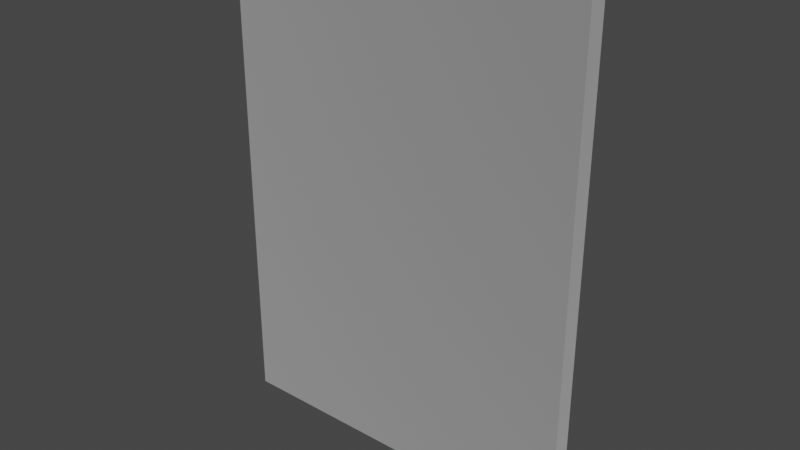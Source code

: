 # Source: PinupGirl.blend  (saved by Blender 3.3.6; exported with 4.5.12 LTS)
import bpy
from mathutils import Matrix  # noqa: F401  (used for matrix-valued properties, if any)

bpy.ops.wm.read_factory_settings(use_empty=True)
scene = bpy.context.scene
scene.name = 'Scene'

# ---- collections
col_pinupgirl_lod00 = bpy.data.collections.new('PinupGirl_LOD00'); scene.collection.children.link(col_pinupgirl_lod00)

# ---- images (referenced by path relative to the original .blend; pixels are not part of the script)
import os
ASSET_DIR = os.environ.get("B2B_ASSET_DIR", "")  # directory of the original .blend (textures are referenced by path, not embedded)
HERE = os.path.dirname(os.path.abspath(__file__))  # packed textures are extracted next to this script under _unpacked/

def load_image(name, relpath, width, height, colorspace="sRGB"):
    """Load a texture the original file referenced (path relative to the .blend, or extracted next to this script)."""
    p = next((c for c in (os.path.join(HERE, relpath), os.path.join(ASSET_DIR, relpath)) if relpath and os.path.exists(c)), "")
    if p:
        img = bpy.data.images.load(p, check_existing=True)
        img.name = name
    else:  # same state as the original file: an image datablock whose file is absent (Cycles renders it pink)
        img = bpy.data.images.new(name, width, height)
        img.source = "FILE"
        img.filepath = "//" + (relpath or name)
    img.colorspace_settings.name = colorspace
    return img
img_pinupgirl_png = load_image('pinupgirl.png', 'pinupgirl.png', 1024, 1024, 'sRGB')

# ---- materials (node trees are filled in below, after node groups)
mat_material = bpy.data.materials.new('Material')
mat_material.use_backface_culling = True
mat_material.use_transparent_shadow = False
mat_material.roughness = 0.5
mat_material.line_color = (0.0, 0.0, 0.0, 1.0)

# ---- node groups
ng_gltf_settings = bpy.data.node_groups.new('glTF Settings', 'ShaderNodeTree')
_s = ng_gltf_settings.interface.new_socket(name='Occlusion', in_out='INPUT', socket_type='NodeSocketFloat')
_s.default_value = 1.0
_N = ng_gltf_settings.nodes; _L = ng_gltf_settings.links
n0 = _N.new('NodeGroupInput'); n0.name = 'Group Input'; n0.location = (0, 0)

# ---- material node trees
mat_material.use_nodes = True; mat_material.node_tree.nodes.clear()
_N = mat_material.node_tree.nodes; _L = mat_material.node_tree.links
n0 = _N.new('ShaderNodeOutputMaterial'); n0.name = 'Shader Output Material'; n0.location = (1500, 625)
n0.label = 'Shader Output Material'
n0.width = 150
n1 = _N.new('ShaderNodeBsdfPrincipled'); n1.name = 'Principled BSDF'; n1.location = (1250, 600)
n1.label = 'Principled BSDF'
n1.width = 150
n1.distribution = 'GGX'
n1.subsurface_method = 'RANDOM_WALK_SKIN'
n1.inputs[3].default_value = 1.45
n2 = _N.new('ShaderNodeGroup'); n2.name = 'glTF Settings'; n2.location = (1250, -100)
n2.label = 'glTF Settings'
n2.width = 150
n2.node_tree = ng_gltf_settings
n2.inputs[0].default_value = 1.0
n3 = _N.new('NodeFrame'); n3.name = 'Textures Frame'; n3.location = (0, 0)
n3.label = 'Textures Frame'
n3.width = 150
n3.hide = True
n4 = _N.new('ShaderNodeTexImage'); n4.name = 'Base Color Texture'; n4.location = (-1000, 500)
n4.label = 'Base Color Texture'
n4.width = 300
n4.hide = True
n4.image = img_pinupgirl_png
n5 = _N.new('ShaderNodeTexImage'); n5.name = 'Detail Color(RGBA)'; n5.location = (-1000, 450)
n5.label = 'Detail Color(RGBA)'
n5.width = 300
n5.hide = True
n6 = _N.new('ShaderNodeTexImage'); n6.name = 'Occlusion(R) Roughness(G) Metallic(B)'; n6.location = (-1000, 400)
n6.label = 'Occlusion(R) Roughness(G) Metallic(B)'
n6.width = 300
n6.hide = True
n7 = _N.new('ShaderNodeTexImage'); n7.name = 'Detail Occlusion(R) Roughness(G) Metallic(B)'; n7.location = (-1000, 350)
n7.label = 'Detail Occlusion(R) Roughness(G) Metallic(B)'
n7.width = 300
n7.hide = True
n8 = _N.new('ShaderNodeTexImage'); n8.name = 'Emissive Texture'; n8.location = (-1000, 300)
n8.label = 'Emissive Texture'
n8.width = 300
n8.hide = True
n9 = _N.new('ShaderNodeTexImage'); n9.name = 'Normal Texture'; n9.location = (-1000, 250)
n9.label = 'Normal Texture'
n9.width = 300
n9.hide = True
n10 = _N.new('ShaderNodeTexImage'); n10.name = 'Detail Normal'; n10.location = (-1000, 200)
n10.label = 'Detail Normal'
n10.width = 300
n10.hide = True
n11 = _N.new('ShaderNodeTexImage'); n11.name = 'Blend Mask'; n11.location = (-1000, 150)
n11.label = 'Blend Mask'
n11.width = 300
n11.hide = True
n12 = _N.new('ShaderNodeVertexColor'); n12.name = 'Vertex Color'; n12.location = (-800, 800)
n12.label = 'Vertex Color'
n12.width = 150
n12.hide = True
n13 = _N.new('NodeFrame'); n13.name = 'Base Color Frame'; n13.location = (0, 0)
n13.label = 'Base Color Frame'
n13.width = 150
n13.hide = True
n14 = _N.new('ShaderNodeMix'); n14.name = 'Blend Color Map'; n14.location = (-200, 450)
n14.label = 'Blend Color Map'
n14.width = 200
n14.hide = True
n14.data_type = 'RGBA'
n14.blend_type = 'ADD'
n15 = _N.new('ShaderNodeRGB'); n15.name = 'Base Color RGB'; n15.location = (-200, 500)
n15.label = 'Base Color RGB'
n15.width = 200
n15.hide = True
n15.outputs[0].default_value = (0.8, 0.8, 0.8, 1.0)
n16 = _N.new('ShaderNodeValue'); n16.name = 'Base Color A'; n16.location = (-200, 350)
n16.label = 'Base Color A'
n16.width = 200
n16.hide = True
n16.outputs[0].default_value = 1.0
n17 = _N.new('ShaderNodeMix'); n17.name = 'Base Color Multiplier RGB'; n17.location = (50, 450)
n17.label = 'Base Color Multiplier RGB'
n17.width = 200
n17.hide = True
n17.data_type = 'RGBA'
n17.blend_type = 'MULTIPLY'
n18 = _N.new('ShaderNodeMath'); n18.name = 'Blend Alpha Map'; n18.location = (50, 400)
n18.label = 'Blend Alpha Map'
n18.width = 200
n18.hide = True
n19 = _N.new('ShaderNodeMath'); n19.name = 'Base Color Multiplier A'; n19.location = (50, 350)
n19.label = 'Base Color Multiplier A'
n19.width = 200
n19.hide = True
n19.operation = 'MULTIPLY'
n20 = _N.new('NodeFrame'); n20.name = 'UVs Frame'; n20.location = (0, 0)
n20.label = 'UVs Frame'
n20.width = 150
n20.hide = True
n21 = _N.new('ShaderNodeUVMap'); n21.name = 'UV Map'; n21.location = (-2000, 500)
n21.label = 'UV Map'
n21.hide = True
n22 = _N.new('ShaderNodeValue'); n22.name = 'Detail UV Scale'; n22.location = (-2000, 400)
n22.label = 'Detail UV Scale'
n22.width = 150
n22.hide = True
n22.outputs[0].default_value = 1.0
n23 = _N.new('ShaderNodeValue'); n23.name = 'Detail UV Offset U'; n23.location = (-2000, 300)
n23.label = 'Detail UV Offset U'
n23.width = 150
n23.hide = True
n23.outputs[0].default_value = 0.0
n24 = _N.new('ShaderNodeValue'); n24.name = 'Detail UV Offset V'; n24.location = (-2000, 250)
n24.label = 'Detail UV Offset V'
n24.width = 150
n24.hide = True
n24.outputs[0].default_value = 0.0
n25 = _N.new('ShaderNodeCombineXYZ'); n25.name = 'Combine UV Scale'; n25.location = (-1750, 400)
n25.label = 'Combine UV Scale'
n25.width = 150
n25.hide = True
n26 = _N.new('ShaderNodeCombineXYZ'); n26.name = 'Combine UV Offset'; n26.location = (-1750, 300)
n26.label = 'Combine UV Offset'
n26.width = 150
n26.hide = True
n27 = _N.new('ShaderNodeVectorMath'); n27.name = 'Multiply UV Scale'; n27.location = (-1500, 400)
n27.label = 'Multiply UV Scale'
n27.width = 150
n27.hide = True
n27.operation = 'MULTIPLY'
n28 = _N.new('ShaderNodeVectorMath'); n28.name = 'Add UV Offset'; n28.location = (-1250, 300)
n28.label = 'Add UV Offset'
n28.width = 150
n28.hide = True
n29 = _N.new('NodeFrame'); n29.name = 'Occlusion Metallic Roughness Frame'; n29.location = (0, 0)
n29.label = 'Occlusion Metallic Roughness Frame'
n29.width = 150
n29.hide = True
n30 = _N.new('ShaderNodeValue'); n30.name = 'Metallic Scale'; n30.location = (-150, 100)
n30.label = 'Metallic Scale'
n30.width = 150
n30.hide = True
n30.outputs[0].default_value = 1.0
n31 = _N.new('ShaderNodeValue'); n31.name = 'Roughness Scale'; n31.location = (-150, 150)
n31.label = 'Roughness Scale'
n31.width = 150
n31.hide = True
n31.outputs[0].default_value = 1.0
n32 = _N.new('ShaderNodeMix'); n32.name = 'Blend Occlusion(R) Roughness(G) Metallic(B) Map'; n32.location = (-150, 200)
n32.label = 'Blend Occlusion(R) Roughness(G) Metallic(B) Map'
n32.width = 300
n32.hide = True
n32.data_type = 'RGBA'
n32.blend_type = 'MULTIPLY'
n33 = _N.new('ShaderNodeSeparateColor'); n33.name = 'SplitOcclMetalRough'; n33.location = (200, 200)
n33.label = 'SplitOcclMetalRough'
n33.width = 200
n33.hide = True
n34 = _N.new('ShaderNodeMath'); n34.name = 'Roughness Multiplier'; n34.location = (500, 150)
n34.label = 'Roughness Multiplier'
n34.width = 200
n34.hide = True
n34.operation = 'MULTIPLY'
n35 = _N.new('ShaderNodeMath'); n35.name = 'Metallic Multiplier'; n35.location = (500, 100)
n35.label = 'Metallic Multiplier'
n35.width = 200
n35.hide = True
n35.operation = 'MULTIPLY'
n36 = _N.new('NodeFrame'); n36.name = 'Emissive Frame'; n36.location = (0, 0)
n36.label = 'Emissive Frame'
n36.width = 150
n36.hide = True
n37 = _N.new('ShaderNodeMix'); n37.name = 'Emissive Multiplier'; n37.location = (200, 0)
n37.label = 'Emissive Multiplier'
n37.width = 150
n37.hide = True
n37.data_type = 'RGBA'
n37.blend_type = 'MULTIPLY'
n38 = _N.new('ShaderNodeRGB'); n38.name = 'Emissive RGB'; n38.location = (0, -50)
n38.label = 'Emissive RGB'
n38.width = 150
n38.hide = True
n38.outputs[0].default_value = (0.0, 0.0, 0.0, 1.0)
n39 = _N.new('ShaderNodeValue'); n39.name = 'Emissive Scale'; n39.location = (0, -100)
n39.label = 'Emissive Scale'
n39.width = 150
n39.hide = True
n39.outputs[0].default_value = 1.0
n40 = _N.new('NodeFrame'); n40.name = 'Normal Frame'; n40.location = (0, 0)
n40.label = 'Normal Frame'
n40.width = 150
n40.hide = True
n41 = _N.new('ShaderNodeValue'); n41.name = 'Normal Scale'; n41.location = (-300, -350)
n41.label = 'Normal Scale'
n41.width = 150
n41.hide = True
n41.outputs[0].default_value = 1.0
n42 = _N.new('ShaderNodeRGBCurve'); n42.name = 'RGB Curves'; n42.location = (-300, -400)
n42.label = 'RGB Curves'
n42.width = 150
n42.hide = True
_c = n42.mapping.curves[1]
while len(_c.points) > 2: _c.points.remove(_c.points[-1])
_c.points[0].location = (0.0, 1.0); _c.points[0].handle_type = 'AUTO'
_c.points[1].location = (1.0, 0.0); _c.points[1].handle_type = 'AUTO'
n42.mapping.update()
n43 = _N.new('ShaderNodeNormalMap'); n43.name = 'Normal Map Sampler'; n43.location = (0, -400)
n43.label = 'Normal Map Sampler'
n43.hide = True
n44 = _N.new('ShaderNodeNormalMap'); n44.name = 'Detail Normal Map Sampler'; n44.location = (0, -450)
n44.label = 'Detail Normal Map Sampler'
n44.hide = True
n45 = _N.new('ShaderNodeValue'); n45.name = 'Detail Normal Scale'; n45.location = (-300, -450)
n45.label = 'Detail Normal Scale'
n45.width = 150
n45.hide = True
n45.outputs[0].default_value = 1.0
n46 = _N.new('ShaderNodeMix'); n46.name = 'Blend Normal Map'; n46.location = (200, -400)
n46.label = 'Blend Normal Map'
n46.width = 150
n46.hide = True
n46.data_type = 'RGBA'
n46.blend_type = 'ADD'
n4.parent = n3
n5.parent = n3
n6.parent = n3
n7.parent = n3
n8.parent = n3
n9.parent = n3
n10.parent = n3
n11.parent = n3
n14.parent = n13
n15.parent = n13
n16.parent = n13
n17.parent = n13
n18.parent = n13
n19.parent = n13
n21.parent = n20
n22.parent = n20
n23.parent = n20
n24.parent = n20
n25.parent = n20
n26.parent = n20
n27.parent = n20
n28.parent = n20
n30.parent = n29
n31.parent = n29
n32.parent = n29
n33.parent = n29
n34.parent = n29
n35.parent = n29
n37.parent = n36
n38.parent = n36
n39.parent = n36
n41.parent = n40
n42.parent = n40
n43.parent = n40
n44.parent = n40
n45.parent = n40
n46.parent = n40
_L.new(n1.outputs[0], n0.inputs[0])
_L.new(n12.outputs[1], n17.inputs[0])
_L.new(n22.outputs[0], n25.inputs[0])
_L.new(n22.outputs[0], n25.inputs[1])
_L.new(n22.outputs[0], n25.inputs[2])
_L.new(n23.outputs[0], n26.inputs[0])
_L.new(n24.outputs[0], n26.inputs[1])
_L.new(n21.outputs[0], n27.inputs[0])
_L.new(n25.outputs[0], n27.inputs[1])
_L.new(n27.outputs[0], n28.inputs[0])
_L.new(n26.outputs[0], n28.inputs[1])
_L.new(n28.outputs[0], n7.inputs[0])
_L.new(n28.outputs[0], n5.inputs[0])
_L.new(n28.outputs[0], n10.inputs[0])
_L.new(n8.outputs[0], n37.inputs[6])
_L.new(n41.outputs[0], n43.inputs[0])
_L.new(n12.outputs[1], n14.inputs[0])
_L.new(n12.outputs[1], n32.inputs[0])
_L.new(n12.outputs[1], n46.inputs[0])
_L.new(n9.outputs[0], n42.inputs[1])
_L.new(n42.outputs[0], n43.inputs[1])
_L.new(n43.outputs[0], n46.inputs[6])
_L.new(n44.outputs[0], n46.inputs[7])
_L.new(n45.outputs[0], n44.inputs[0])
_L.new(n10.outputs[0], n44.inputs[1])
_L.new(n38.outputs[0], n1.inputs[27])
_L.new(n39.outputs[0], n1.inputs[28])
_L.new(n6.outputs[0], n32.inputs[6])
_L.new(n7.outputs[0], n32.inputs[7])
_L.new(n32.outputs[2], n33.inputs[0])
_L.new(n30.outputs[0], n35.inputs[0])
_L.new(n31.outputs[0], n34.inputs[0])
_L.new(n33.outputs[1], n34.inputs[1])
_L.new(n33.outputs[2], n35.inputs[1])
_L.new(n31.outputs[0], n1.inputs[2])
_L.new(n30.outputs[0], n1.inputs[1])
_L.new(n4.outputs[0], n14.inputs[6])
_L.new(n5.outputs[0], n14.inputs[7])
_L.new(n14.outputs[2], n17.inputs[7])
_L.new(n4.outputs[1], n18.inputs[0])
_L.new(n5.outputs[1], n18.inputs[1])
_L.new(n16.outputs[0], n19.inputs[1])
_L.new(n15.outputs[0], n17.inputs[6])
_L.new(n17.outputs[2], n1.inputs[0])
_L.new(n4.outputs[1], n19.inputs[0])
_L.new(n19.outputs[0], n1.inputs[4])
n0.is_active_output = True

# ---- world
world_world = bpy.data.worlds.new('World'); scene.world = world_world
world_world.use_nodes = True; world_world.node_tree.nodes.clear()
_N = world_world.node_tree.nodes; _L = world_world.node_tree.links
n0 = _N.new('ShaderNodeOutputWorld'); n0.name = 'World Output'; n0.location = (300, 300)
n1 = _N.new('ShaderNodeBackground'); n1.name = 'Background'; n1.location = (10, 300)
n1.inputs[0].default_value = (0.05088, 0.05088, 0.05088, 1.0)
_L.new(n1.outputs[0], n0.inputs[0])
n0.is_active_output = True
world_world.color = (0.05088, 0.05088, 0.05088)
world_world.use_sun_shadow = False
world_world.sun_shadow_jitter_overblur = 0.0

# ---- meshes
me_cube = bpy.data.meshes.new('Cube')
me_cube.from_pydata([(0.0, 2.0, 2.7), (0.0, 2.0, 0.0), (0.0, 0.0, 2.7), (0.0, 0.0, 0.0), (-0.05, 2.0, 2.7), (-0.05, 2.0, 0.0), (-0.05, 0.0, 2.7), (-0.05, 0.0, 0.0)], [], [(0, 4, 6, 2), (3, 2, 6, 7), (7, 6, 4, 5), (5, 1, 3, 7), (1, 0, 2, 3), (5, 4, 0, 1)])
_uv = me_cube.uv_layers.new(name='UVMap')
_uv.uv.foreach_set('vector', [0.625, 0.5, 0.875, 0.5, 0.875, 0.75, 0.625, 0.75, 0.375, 0.75, 0.625, 0.75, 0.625, 1.0, 0.375, 1.0, 0.375, 0.0, 0.625, 0.0, 0.625, 0.25, 0.375, 0.25, 0.125, 0.5, 0.375, 0.5, 0.375, 0.75, 0.125, 0.75, 0.9949, 0.007428, 0.9962, 0.995, 0.007584, 0.996, 0.006097, 0.005379, 0.375, 0.25, 0.625, 0.25, 0.625, 0.5, 0.375, 0.5])
me_cube.materials.append(mat_material)
me_cube.use_mirror_vertex_groups = False
me_cube.update()

# ---- objects
ob_cube = bpy.data.objects.new('Cube', me_cube)

# ---- transforms, parenting, visibility, modifiers, constraints
ob_cube.location = (0.0, 0.0, 0.0)
ob_cube.rotation_euler = (0.0, 0.0, -1.571)
ob_cube.scale = (1.0, 0.5, 0.5)
ob_cube.lock_rotations_4d = False
ob_cube.empty_display_type = 'ARROWS'
ob_cube.lineart.crease_threshold = 0.0

# ---- collection membership
col_pinupgirl_lod00.objects.link(ob_cube)

# ---- scene / render settings (as saved in the file)
scene.frame_start = 1; scene.frame_end = 250; scene.frame_set(1)
scene.render.engine = 'BLENDER_EEVEE_NEXT'
scene.cycles.sampling_pattern = 'TABULATED_SOBOL'
scene.cycles.use_light_tree = False
scene.view_settings.view_transform = 'Filmic'
bpy.context.view_layer.update()

# ---- added for rendering (the .blend has no active camera and no usable light): camera, sun
cam_auto = bpy.data.cameras.new('AutoCamera')
cam_auto.lens = 50.0
cam_auto.sensor_width = 36.0
cam_auto.clip_end = 1000.0
ob_auto_camera = bpy.data.objects.new('AutoCamera', cam_auto)
scene.collection.objects.link(ob_auto_camera)
ob_auto_camera.location = (2.05509, -1.84111, 1.91907)
ob_auto_camera.rotation_euler = (1.09748, -7.21219e-08, 0.694738)
scene.camera = ob_auto_camera
light_auto_sun = bpy.data.lights.new('AutoSun', 'SUN')
light_auto_sun.energy = 3.0
light_auto_sun.angle = 0.0523599
ob_auto_sun = bpy.data.objects.new('AutoSun', light_auto_sun)
scene.collection.objects.link(ob_auto_sun)
ob_auto_sun.rotation_euler = (0.872665, 0.174533, 0.523599)
bpy.context.view_layer.update()
